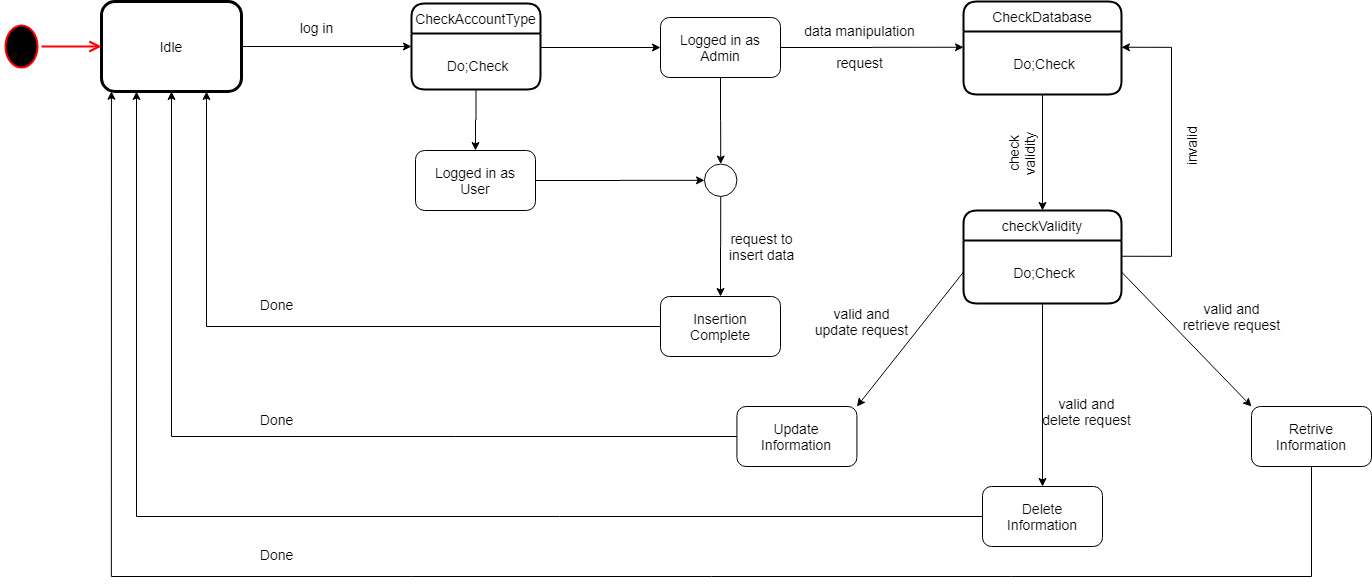

The diagram above was exported from draw.io. Its source (the exported page's mxGraphModel, read from the mxfile embedded in the PNG):
<mxGraphModel dx="1447" dy="678" grid="1" gridSize="10" guides="1" tooltips="1" connect="1" arrows="1" fold="1" page="1" pageScale="1" pageWidth="850" pageHeight="1100" math="0" shadow="0">
  <root>
    <mxCell id="0" />
    <mxCell id="1" parent="0" />
    <mxCell id="mZ48nwwima4AwijjX4is-19" style="edgeStyle=orthogonalEdgeStyle;rounded=0;orthogonalLoop=1;jettySize=auto;html=1;exitX=1;exitY=0.5;exitDx=0;exitDy=0;entryX=0;entryY=0.5;entryDx=0;entryDy=0;fontSize=14;" edge="1" parent="1" source="mZ48nwwima4AwijjX4is-3" target="mZ48nwwima4AwijjX4is-16">
      <mxGeometry relative="1" as="geometry" />
    </mxCell>
    <mxCell id="mZ48nwwima4AwijjX4is-3" value="&lt;font style=&quot;font-size: 14px;&quot;&gt;Idle&lt;/font&gt;" style="rounded=1;whiteSpace=wrap;html=1;fontSize=14;spacing=5;strokeWidth=3;" vertex="1" parent="1">
      <mxGeometry x="210" y="245" width="140" height="90" as="geometry" />
    </mxCell>
    <mxCell id="mZ48nwwima4AwijjX4is-4" value="" style="ellipse;html=1;shape=startState;fillColor=#000000;strokeColor=#ff0000;align=center;fontSize=14;spacing=3;strokeWidth=2;" vertex="1" parent="1">
      <mxGeometry x="110" y="265" width="40" height="50" as="geometry" />
    </mxCell>
    <mxCell id="mZ48nwwima4AwijjX4is-5" value="" style="edgeStyle=orthogonalEdgeStyle;html=1;verticalAlign=bottom;endArrow=open;endSize=8;strokeColor=#ff0000;fontSize=14;spacing=3;strokeWidth=2;entryX=0;entryY=0.5;entryDx=0;entryDy=0;" edge="1" parent="1" source="mZ48nwwima4AwijjX4is-4" target="mZ48nwwima4AwijjX4is-3">
      <mxGeometry relative="1" as="geometry">
        <mxPoint x="130" y="360" as="targetPoint" />
      </mxGeometry>
    </mxCell>
    <mxCell id="mZ48nwwima4AwijjX4is-6" style="edgeStyle=orthogonalEdgeStyle;rounded=0;orthogonalLoop=1;jettySize=auto;html=1;exitX=0;exitY=0.5;exitDx=0;exitDy=0;entryX=0.75;entryY=1;entryDx=0;entryDy=0;fontSize=14;" edge="1" parent="1" source="mZ48nwwima4AwijjX4is-7" target="mZ48nwwima4AwijjX4is-3">
      <mxGeometry relative="1" as="geometry" />
    </mxCell>
    <mxCell id="mZ48nwwima4AwijjX4is-7" value="Insertion&lt;br style=&quot;font-size: 14px;&quot;&gt;Complete" style="rounded=1;whiteSpace=wrap;html=1;fontSize=14;" vertex="1" parent="1">
      <mxGeometry x="769" y="540" width="120" height="60" as="geometry" />
    </mxCell>
    <mxCell id="mZ48nwwima4AwijjX4is-11" value="log in" style="text;html=1;align=center;verticalAlign=middle;resizable=0;points=[];autosize=1;fontSize=14;" vertex="1" parent="1">
      <mxGeometry x="400" y="261" width="50" height="20" as="geometry" />
    </mxCell>
    <mxCell id="mZ48nwwima4AwijjX4is-21" style="edgeStyle=orthogonalEdgeStyle;rounded=0;orthogonalLoop=1;jettySize=auto;html=1;exitX=0.5;exitY=1;exitDx=0;exitDy=0;fontSize=14;" edge="1" parent="1" source="mZ48nwwima4AwijjX4is-16" target="mZ48nwwima4AwijjX4is-20">
      <mxGeometry relative="1" as="geometry" />
    </mxCell>
    <mxCell id="mZ48nwwima4AwijjX4is-16" value="CheckAccountType" style="swimlane;childLayout=stackLayout;horizontal=1;startSize=30;horizontalStack=0;rounded=1;fontSize=14;fontStyle=0;strokeWidth=2;resizeParent=0;resizeLast=1;shadow=0;dashed=0;align=center;spacing=3;" vertex="1" parent="1">
      <mxGeometry x="520" y="247" width="129" height="86" as="geometry" />
    </mxCell>
    <mxCell id="mZ48nwwima4AwijjX4is-17" value="&#10;Do;Check" style="align=center;strokeColor=none;fillColor=none;spacingLeft=4;fontSize=14;verticalAlign=top;resizable=0;rotatable=0;part=1;spacing=3;strokeWidth=2;" vertex="1" parent="mZ48nwwima4AwijjX4is-16">
      <mxGeometry y="30" width="129" height="56" as="geometry" />
    </mxCell>
    <mxCell id="mZ48nwwima4AwijjX4is-25" style="edgeStyle=orthogonalEdgeStyle;rounded=0;orthogonalLoop=1;jettySize=auto;html=1;exitX=0.5;exitY=1;exitDx=0;exitDy=0;entryX=0.5;entryY=0;entryDx=0;entryDy=0;fontSize=14;" edge="1" parent="1" source="mZ48nwwima4AwijjX4is-18" target="mZ48nwwima4AwijjX4is-24">
      <mxGeometry relative="1" as="geometry" />
    </mxCell>
    <mxCell id="mZ48nwwima4AwijjX4is-33" style="edgeStyle=orthogonalEdgeStyle;rounded=0;orthogonalLoop=1;jettySize=auto;html=1;exitX=1;exitY=0.5;exitDx=0;exitDy=0;entryX=0;entryY=0.25;entryDx=0;entryDy=0;fontSize=14;" edge="1" parent="1" source="mZ48nwwima4AwijjX4is-18" target="mZ48nwwima4AwijjX4is-32">
      <mxGeometry relative="1" as="geometry" />
    </mxCell>
    <mxCell id="mZ48nwwima4AwijjX4is-18" value="Logged in as&lt;br style=&quot;font-size: 14px;&quot;&gt;Admin" style="rounded=1;whiteSpace=wrap;html=1;fontSize=14;" vertex="1" parent="1">
      <mxGeometry x="769" y="261" width="120" height="60" as="geometry" />
    </mxCell>
    <mxCell id="mZ48nwwima4AwijjX4is-23" style="edgeStyle=orthogonalEdgeStyle;rounded=0;orthogonalLoop=1;jettySize=auto;html=1;exitX=1;exitY=0.5;exitDx=0;exitDy=0;fontSize=14;" edge="1" parent="1" source="mZ48nwwima4AwijjX4is-20" target="mZ48nwwima4AwijjX4is-24">
      <mxGeometry relative="1" as="geometry">
        <mxPoint x="800.0000000000002" y="447.57142857142867" as="targetPoint" />
      </mxGeometry>
    </mxCell>
    <mxCell id="mZ48nwwima4AwijjX4is-20" value="Logged in as&lt;br style=&quot;font-size: 14px;&quot;&gt;User" style="rounded=1;whiteSpace=wrap;html=1;fontSize=14;" vertex="1" parent="1">
      <mxGeometry x="524" y="394" width="120" height="60" as="geometry" />
    </mxCell>
    <mxCell id="mZ48nwwima4AwijjX4is-22" style="edgeStyle=orthogonalEdgeStyle;rounded=0;orthogonalLoop=1;jettySize=auto;html=1;exitX=1;exitY=0.25;exitDx=0;exitDy=0;entryX=0;entryY=0.5;entryDx=0;entryDy=0;fontSize=14;" edge="1" parent="1" source="mZ48nwwima4AwijjX4is-17" target="mZ48nwwima4AwijjX4is-18">
      <mxGeometry relative="1" as="geometry" />
    </mxCell>
    <mxCell id="mZ48nwwima4AwijjX4is-26" style="edgeStyle=orthogonalEdgeStyle;rounded=0;orthogonalLoop=1;jettySize=auto;html=1;exitX=0.5;exitY=1;exitDx=0;exitDy=0;entryX=0.5;entryY=0;entryDx=0;entryDy=0;fontSize=14;" edge="1" parent="1" source="mZ48nwwima4AwijjX4is-24" target="mZ48nwwima4AwijjX4is-7">
      <mxGeometry relative="1" as="geometry" />
    </mxCell>
    <mxCell id="mZ48nwwima4AwijjX4is-24" value="" style="ellipse;whiteSpace=wrap;html=1;aspect=fixed;fontSize=14;" vertex="1" parent="1">
      <mxGeometry x="813" y="407.57" width="32.43" height="32.43" as="geometry" />
    </mxCell>
    <mxCell id="mZ48nwwima4AwijjX4is-27" value="request to&lt;br style=&quot;font-size: 14px;&quot;&gt;insert data" style="text;html=1;align=center;verticalAlign=middle;resizable=0;points=[];autosize=1;fontSize=14;" vertex="1" parent="1">
      <mxGeometry x="830.0000000000001" y="470" width="80" height="40" as="geometry" />
    </mxCell>
    <mxCell id="mZ48nwwima4AwijjX4is-28" value="&lt;br style=&quot;font-size: 14px;&quot;&gt;Done" style="text;html=1;align=center;verticalAlign=middle;resizable=0;points=[];autosize=1;fontSize=14;" vertex="1" parent="1">
      <mxGeometry x="360" y="520" width="50" height="40" as="geometry" />
    </mxCell>
    <mxCell id="mZ48nwwima4AwijjX4is-31" value="CheckDatabase" style="swimlane;childLayout=stackLayout;horizontal=1;startSize=30;horizontalStack=0;rounded=1;fontSize=14;fontStyle=0;strokeWidth=2;resizeParent=0;resizeLast=1;shadow=0;dashed=0;align=center;spacing=3;" vertex="1" parent="1">
      <mxGeometry x="1072" y="245" width="158" height="93" as="geometry" />
    </mxCell>
    <mxCell id="mZ48nwwima4AwijjX4is-32" value="&#10;Do;Check" style="align=center;strokeColor=none;fillColor=none;spacingLeft=4;fontSize=14;verticalAlign=top;resizable=0;rotatable=0;part=1;spacing=3;strokeWidth=2;" vertex="1" parent="mZ48nwwima4AwijjX4is-31">
      <mxGeometry y="30" width="158" height="63" as="geometry" />
    </mxCell>
    <mxCell id="mZ48nwwima4AwijjX4is-34" value="data manipulation&lt;br style=&quot;font-size: 14px;&quot;&gt;&lt;br style=&quot;font-size: 14px;&quot;&gt;request" style="text;html=1;align=center;verticalAlign=middle;resizable=0;points=[];autosize=1;fontSize=14;" vertex="1" parent="1">
      <mxGeometry x="903" y="260" width="130" height="60" as="geometry" />
    </mxCell>
    <mxCell id="mZ48nwwima4AwijjX4is-37" style="edgeStyle=orthogonalEdgeStyle;rounded=0;orthogonalLoop=1;jettySize=auto;html=1;exitX=0.5;exitY=1;exitDx=0;exitDy=0;entryX=0.5;entryY=0;entryDx=0;entryDy=0;fontSize=14;" edge="1" parent="1" source="mZ48nwwima4AwijjX4is-32" target="mZ48nwwima4AwijjX4is-35">
      <mxGeometry relative="1" as="geometry" />
    </mxCell>
    <mxCell id="mZ48nwwima4AwijjX4is-35" value="checkValidity" style="swimlane;childLayout=stackLayout;horizontal=1;startSize=30;horizontalStack=0;rounded=1;fontSize=14;fontStyle=0;strokeWidth=2;resizeParent=0;resizeLast=1;shadow=0;dashed=0;align=center;spacing=3;" vertex="1" parent="1">
      <mxGeometry x="1072" y="454" width="158" height="93" as="geometry" />
    </mxCell>
    <mxCell id="mZ48nwwima4AwijjX4is-36" value="&#10;Do;Check" style="align=center;strokeColor=none;fillColor=none;spacingLeft=4;fontSize=14;verticalAlign=top;resizable=0;rotatable=0;part=1;spacing=3;strokeWidth=2;" vertex="1" parent="mZ48nwwima4AwijjX4is-35">
      <mxGeometry y="30" width="158" height="63" as="geometry" />
    </mxCell>
    <mxCell id="mZ48nwwima4AwijjX4is-38" style="edgeStyle=orthogonalEdgeStyle;rounded=0;orthogonalLoop=1;jettySize=auto;html=1;exitX=1;exitY=0.25;exitDx=0;exitDy=0;entryX=1;entryY=0.25;entryDx=0;entryDy=0;fontSize=14;" edge="1" parent="1" source="mZ48nwwima4AwijjX4is-36" target="mZ48nwwima4AwijjX4is-32">
      <mxGeometry relative="1" as="geometry">
        <Array as="points">
          <mxPoint x="1280" y="500" />
          <mxPoint x="1280" y="291" />
        </Array>
      </mxGeometry>
    </mxCell>
    <mxCell id="mZ48nwwima4AwijjX4is-39" value="invalid" style="text;html=1;align=center;verticalAlign=middle;resizable=0;points=[];autosize=1;fontSize=14;rotation=270;" vertex="1" parent="1">
      <mxGeometry x="1270" y="380" width="60" height="20" as="geometry" />
    </mxCell>
    <mxCell id="mZ48nwwima4AwijjX4is-40" value="check&lt;br style=&quot;font-size: 14px;&quot;&gt;validity" style="text;html=1;align=center;verticalAlign=middle;resizable=0;points=[];autosize=1;fontSize=14;rotation=270;" vertex="1" parent="1">
      <mxGeometry x="1100" y="377.57" width="60" height="40" as="geometry" />
    </mxCell>
    <mxCell id="mZ48nwwima4AwijjX4is-48" style="edgeStyle=orthogonalEdgeStyle;rounded=0;orthogonalLoop=1;jettySize=auto;html=1;exitX=0;exitY=0.5;exitDx=0;exitDy=0;entryX=0.5;entryY=1;entryDx=0;entryDy=0;strokeWidth=1;fontSize=14;" edge="1" parent="1" source="mZ48nwwima4AwijjX4is-41" target="mZ48nwwima4AwijjX4is-3">
      <mxGeometry relative="1" as="geometry" />
    </mxCell>
    <mxCell id="mZ48nwwima4AwijjX4is-41" value="Update&lt;br style=&quot;font-size: 14px;&quot;&gt;Information" style="rounded=1;whiteSpace=wrap;html=1;fontSize=14;" vertex="1" parent="1">
      <mxGeometry x="845.43" y="650" width="120" height="60" as="geometry" />
    </mxCell>
    <mxCell id="mZ48nwwima4AwijjX4is-49" style="edgeStyle=orthogonalEdgeStyle;rounded=0;orthogonalLoop=1;jettySize=auto;html=1;exitX=0;exitY=0.5;exitDx=0;exitDy=0;entryX=0.25;entryY=1;entryDx=0;entryDy=0;fontSize=14;" edge="1" parent="1" source="mZ48nwwima4AwijjX4is-42" target="mZ48nwwima4AwijjX4is-3">
      <mxGeometry relative="1" as="geometry" />
    </mxCell>
    <mxCell id="mZ48nwwima4AwijjX4is-42" value="Delete&lt;br style=&quot;font-size: 14px;&quot;&gt;Information" style="rounded=1;whiteSpace=wrap;html=1;fontSize=14;" vertex="1" parent="1">
      <mxGeometry x="1091" y="730" width="120" height="60" as="geometry" />
    </mxCell>
    <mxCell id="mZ48nwwima4AwijjX4is-50" style="edgeStyle=orthogonalEdgeStyle;rounded=0;orthogonalLoop=1;jettySize=auto;html=1;exitX=0.5;exitY=1;exitDx=0;exitDy=0;entryX=0.071;entryY=0.997;entryDx=0;entryDy=0;entryPerimeter=0;fontSize=14;" edge="1" parent="1" source="mZ48nwwima4AwijjX4is-43" target="mZ48nwwima4AwijjX4is-3">
      <mxGeometry relative="1" as="geometry">
        <mxPoint x="210" y="430" as="targetPoint" />
        <Array as="points">
          <mxPoint x="1420" y="820" />
          <mxPoint x="220" y="820" />
        </Array>
      </mxGeometry>
    </mxCell>
    <mxCell id="mZ48nwwima4AwijjX4is-43" value="Retrive&lt;br style=&quot;font-size: 14px;&quot;&gt;Information" style="rounded=1;whiteSpace=wrap;html=1;fontSize=14;" vertex="1" parent="1">
      <mxGeometry x="1360" y="650" width="120" height="60" as="geometry" />
    </mxCell>
    <mxCell id="mZ48nwwima4AwijjX4is-45" value="" style="endArrow=classic;html=1;exitX=1;exitY=0.5;exitDx=0;exitDy=0;entryX=0;entryY=0;entryDx=0;entryDy=0;fontSize=14;" edge="1" parent="1" source="mZ48nwwima4AwijjX4is-36" target="mZ48nwwima4AwijjX4is-43">
      <mxGeometry width="50" height="50" relative="1" as="geometry">
        <mxPoint x="860" y="530" as="sourcePoint" />
        <mxPoint x="910" y="480" as="targetPoint" />
      </mxGeometry>
    </mxCell>
    <mxCell id="mZ48nwwima4AwijjX4is-46" value="" style="endArrow=classic;html=1;exitX=0;exitY=0.5;exitDx=0;exitDy=0;entryX=1;entryY=0;entryDx=0;entryDy=0;fontSize=14;" edge="1" parent="1" source="mZ48nwwima4AwijjX4is-36" target="mZ48nwwima4AwijjX4is-41">
      <mxGeometry width="50" height="50" relative="1" as="geometry">
        <mxPoint x="1240" y="525.5" as="sourcePoint" />
        <mxPoint x="1370" y="660" as="targetPoint" />
      </mxGeometry>
    </mxCell>
    <mxCell id="mZ48nwwima4AwijjX4is-47" style="edgeStyle=orthogonalEdgeStyle;rounded=0;orthogonalLoop=1;jettySize=auto;html=1;exitX=0.5;exitY=1;exitDx=0;exitDy=0;entryX=0.5;entryY=0;entryDx=0;entryDy=0;fontSize=14;" edge="1" parent="1" source="mZ48nwwima4AwijjX4is-36" target="mZ48nwwima4AwijjX4is-42">
      <mxGeometry relative="1" as="geometry" />
    </mxCell>
    <mxCell id="mZ48nwwima4AwijjX4is-51" value="valid and&lt;br style=&quot;font-size: 14px;&quot;&gt;retrieve request" style="text;html=1;align=center;verticalAlign=middle;resizable=0;points=[];autosize=1;fontSize=14;" vertex="1" parent="1">
      <mxGeometry x="1285" y="540" width="110" height="40" as="geometry" />
    </mxCell>
    <mxCell id="mZ48nwwima4AwijjX4is-52" value="valid and&lt;br style=&quot;font-size: 14px;&quot;&gt;delete request" style="text;html=1;align=center;verticalAlign=middle;resizable=0;points=[];autosize=1;fontSize=14;" vertex="1" parent="1">
      <mxGeometry x="1145" y="635" width="100" height="40" as="geometry" />
    </mxCell>
    <mxCell id="mZ48nwwima4AwijjX4is-53" value="valid and&lt;br style=&quot;font-size: 14px;&quot;&gt;update request" style="text;html=1;align=center;verticalAlign=middle;resizable=0;points=[];autosize=1;fontSize=14;" vertex="1" parent="1">
      <mxGeometry x="915" y="545" width="110" height="40" as="geometry" />
    </mxCell>
    <mxCell id="mZ48nwwima4AwijjX4is-54" value="&lt;br style=&quot;font-size: 14px;&quot;&gt;Done" style="text;html=1;align=center;verticalAlign=middle;resizable=0;points=[];autosize=1;fontSize=14;" vertex="1" parent="1">
      <mxGeometry x="360" y="635" width="50" height="40" as="geometry" />
    </mxCell>
    <mxCell id="mZ48nwwima4AwijjX4is-55" value="&lt;br style=&quot;font-size: 14px;&quot;&gt;Done" style="text;html=1;align=center;verticalAlign=middle;resizable=0;points=[];autosize=1;fontSize=14;" vertex="1" parent="1">
      <mxGeometry x="360" y="770" width="50" height="40" as="geometry" />
    </mxCell>
  </root>
</mxGraphModel>